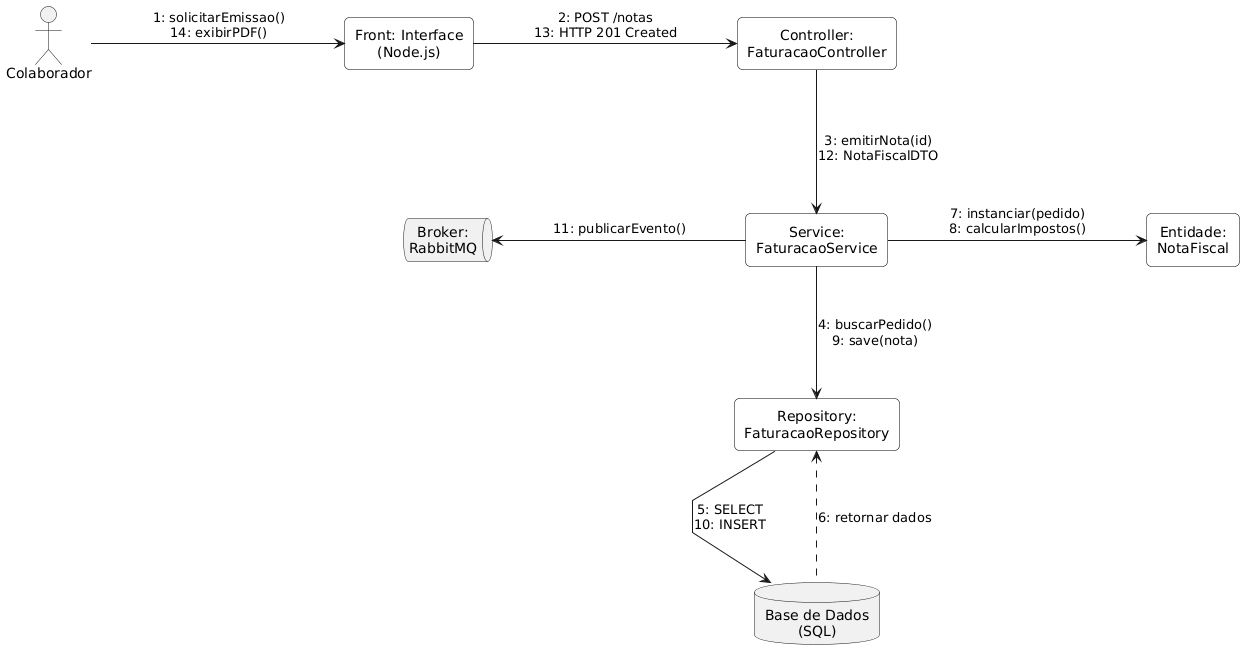

The diagram above was rendered by PlantUML. Its source (embedded in the PNG):
@startuml
skinparam nodesep 120
skinparam ranksep 100
skinparam defaultTextAlignment center
skinparam linetype polyline

skinparam rectangle {
    BackgroundColor White
    BorderColor Black
    RoundCorner 10
}

actor "Colaborador" as Colab
rectangle "Front: Interface\n(Node.js)" as Front
rectangle "Controller:\nFaturacaoController" as Controller
rectangle "Service:\nFaturacaoService" as Service
rectangle "Entidade:\nNotaFiscal" as Entidade
rectangle "Repository:\nFaturacaoRepository" as Repository
database "Base de Dados\n(SQL)" as DB
queue "Broker:\nRabbitMQ" as Broker

' Fluxo de Entrada (Horizontal Topo)
Colab -right-> Front : "1: solicitarEmissao()\n14: exibirPDF()"
Front -right-> Controller : "2: POST /notas\n13: HTTP 201 Created"

' Ligação ao Centro (Vertical)
Controller -down-> Service : "3: emitirNota(id)\n12: NotaFiscalDTO"

' Orbita em torno do Service (Centro)
Service -left-> Broker : "11: publicarEvento()"
Service -right-> Entidade : "7: instanciar(pedido)\n8: calcularImpostos()"
Service -down-> Repository : "4: buscarPedido()\n9: save(nota)"

' Camada de Dados (Fundo)
Repository -down-> DB : "5: SELECT\n10: INSERT"
DB .up.> Repository : "6: retornar dados"
@enduml